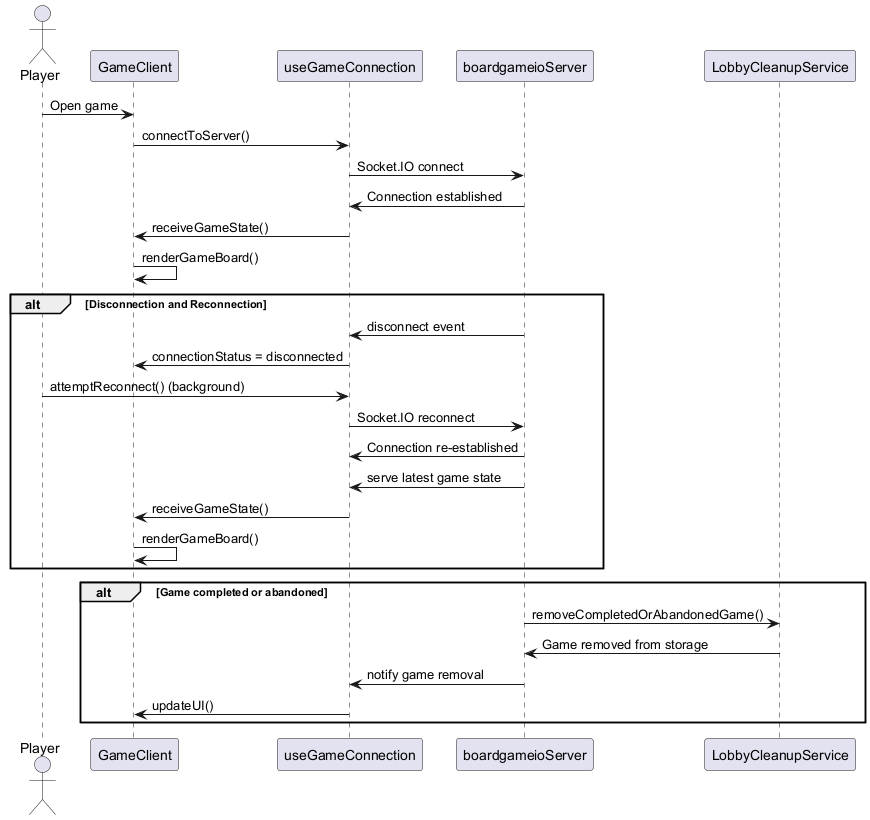

The diagram above was rendered by PlantUML. Its source (embedded in the PNG):
@startuml
' Sequence Diagram for Game State Persistence and Recovery (Transaction 3.5)

actor Player
participant GameClient as GC
participant useGameConnection as Conn
participant boardgameioServer as Server
participant LobbyCleanupService as Cleanup

Player -> GC: Open game
GC -> Conn: connectToServer()
Conn -> Server: Socket.IO connect
Server -> Conn: Connection established
Conn -> GC: receiveGameState()
GC -> GC: renderGameBoard()

alt Disconnection and Reconnection
  Server -> Conn: disconnect event
  Conn -> GC: connectionStatus = disconnected
  Player -> Conn: attemptReconnect() (background)
  Conn -> Server: Socket.IO reconnect
  Server -> Conn: Connection re-established
  Server -> Conn: serve latest game state
  Conn -> GC: receiveGameState()
  GC -> GC: renderGameBoard()
end

alt Game completed or abandoned
  Server -> Cleanup: removeCompletedOrAbandonedGame()
  Cleanup -> Server: Game removed from storage
  Server -> Conn: notify game removal
  Conn -> GC: updateUI()
end
@enduml